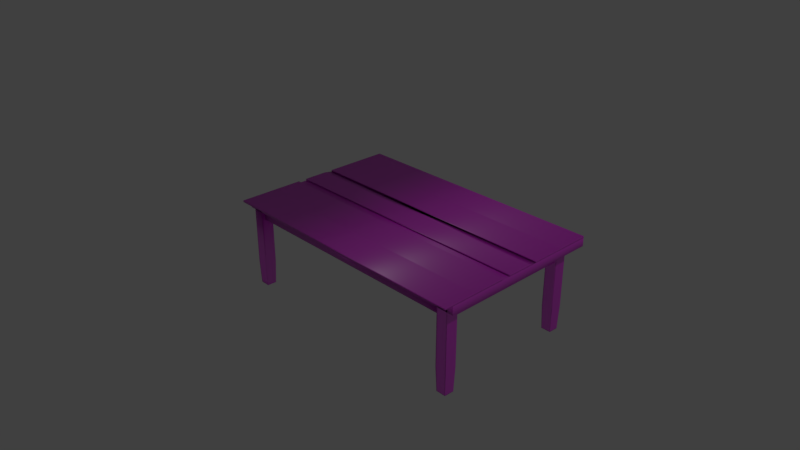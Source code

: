# Source: table_1.blend  (saved by Blender 2.78.0; exported with 4.5.12 LTS)
import bpy
from mathutils import Matrix  # noqa: F401  (used for matrix-valued properties, if any)

bpy.ops.wm.read_factory_settings(use_empty=True)
scene = bpy.context.scene
scene.name = 'Scene'

# ---- collections
col_collection_1 = bpy.data.collections.new('Collection 1'); scene.collection.children.link(col_collection_1)

# ---- images (referenced by path relative to the original .blend; pixels are not part of the script)
import os
ASSET_DIR = os.environ.get("B2B_ASSET_DIR", "")  # directory of the original .blend (textures are referenced by path, not embedded)
HERE = os.path.dirname(os.path.abspath(__file__))  # packed textures are extracted next to this script under _unpacked/

def load_image(name, relpath, width, height, colorspace="sRGB"):
    """Load a texture the original file referenced (path relative to the .blend, or extracted next to this script)."""
    p = next((c for c in (os.path.join(HERE, relpath), os.path.join(ASSET_DIR, relpath)) if relpath and os.path.exists(c)), "")
    if p:
        img = bpy.data.images.load(p, check_existing=True)
        img.name = name
    else:  # same state as the original file: an image datablock whose file is absent (Cycles renders it pink)
        img = bpy.data.images.new(name, width, height)
        img.source = "FILE"
        img.filepath = "//" + (relpath or name)
    img.colorspace_settings.name = colorspace
    return img
img_woodtexture2_jpg = load_image('woodtexture2.jpg', 'woodtexture2.jpg', 1024, 1024, 'sRGB')

# ---- materials (node trees are filled in below, after node groups)
mat_table_1 = bpy.data.materials.new('table_1')
mat_table_1.alpha_threshold = 0.0
mat_table_1.roughness = 0.5

# ---- material node trees
mat_table_1.use_nodes = True; mat_table_1.node_tree.nodes.clear()
_N = mat_table_1.node_tree.nodes; _L = mat_table_1.node_tree.links
n0 = _N.new('ShaderNodeOutputMaterial'); n0.name = 'Material Output'; n0.location = (300, 300)
n1 = _N.new('ShaderNodeBsdfDiffuse'); n1.name = 'Diffuse BSDF'; n1.location = (-160, 300)
n2 = _N.new('ShaderNodeMixShader'); n2.name = 'Mix Shader'; n2.location = (80, 340)
n2.inputs[0].default_value = 0.2273
n3 = _N.new('ShaderNodeBsdfAnisotropic'); n3.name = 'Glossy BSDF'; n3.location = (-160, 140)
n3.distribution = 'GGX'
n3.inputs[1].default_value = 0.4472
n4 = _N.new('ShaderNodeTexImage'); n4.name = 'Image Texture'; n4.location = (-440, 360)
n4.width = 140
n4.image = img_woodtexture2_jpg
_L.new(n1.outputs[0], n2.inputs[1])
_L.new(n2.outputs[0], n0.inputs[0])
_L.new(n3.outputs[0], n2.inputs[2])
_L.new(n4.outputs[0], n1.inputs[0])
n0.is_active_output = True

# ---- world
world_world = bpy.data.worlds.new('World'); scene.world = world_world
world_world.color = (0.05088, 0.05088, 0.05088)
world_world.use_sun_shadow = False
world_world.sun_shadow_jitter_overblur = 0.0
world_world.cycles.sampling_method = 'MANUAL'

# ---- cameras
cam_camera = bpy.data.cameras.new('Camera')
cam_camera.clip_end = 100.0
cam_camera.lens = 35.0
cam_camera.sensor_width = 32.0
cam_camera.sensor_height = 18.0
cam_camera.ortho_scale = 7.314
cam_camera.dof.focus_distance = 0.0

# ---- lights
light_lamp = bpy.data.lights.new('Lamp', 'POINT')
light_lamp.transmission_factor = 0.0
light_lamp.cutoff_distance = 30.0
light_lamp.energy = 100.0
light_lamp.shadow_buffer_clip_start = 1.001
light_lamp.shadow_soft_size = 0.1
light_lamp.shadow_maximum_resolution = 0.006
light_lamp.use_absolute_resolution = True

# ---- meshes
me_table_1 = bpy.data.meshes.new('table_1')
me_table_1.from_pydata([(-104.7, -0.2523, 2.692), (-104.7, -0.2523, 3.023), (-104.7, 0.2523, 2.692), (-104.7, 0.1168, 3.023), (4.707, -0.2523, 2.692), (4.707, -0.2523, 3.023), (4.707, 0.2523, 2.692), (4.707, 0.1168, 3.023), (-104.7, -0.8925, 2.692), (-104.7, -0.8925, 3.023), (-104.7, -0.3879, 2.692), (-104.7, -0.3879, 3.023), (4.707, -0.8925, 2.692), (4.707, -0.8925, 3.023), (4.707, -0.3879, 2.692), (4.707, -0.3879, 3.023), (-104.7, 0.2523, 2.692), (-104.7, 0.2523, 3.023), (-104.7, 0.7569, 2.692), (-104.7, 0.7569, 3.023), (4.707, 0.2523, 2.692), (4.707, 0.2523, 3.023), (4.707, 0.7569, 2.692), (4.707, 0.7569, 3.023), (-104.7, -1.397, 2.692), (-104.7, -1.397, 3.023), (-104.7, -0.8925, 2.692), (-104.7, -0.8925, 3.023), (4.707, -1.397, 2.692), (4.707, -1.397, 3.023), (4.707, -0.8925, 2.692), (4.707, -0.8925, 3.023), (-104.7, 0.7569, 2.692), (-104.7, 0.7569, 3.023), (-104.7, 1.262, 2.692), (-104.7, 1.262, 3.023), (4.707, 0.7569, 2.692), (4.707, 0.7569, 3.023), (4.707, 1.262, 2.692), (4.707, 1.262, 3.023), (-104.7, -1.262, 0.9901), (-104.7, -1.262, 2.655), (-104.7, 1.262, 0.9901), (-104.7, 1.262, 2.655), (4.707, -1.262, 0.9901), (4.707, -1.262, 2.655), (4.707, 1.262, 0.9901), (4.707, 1.262, 2.655), (-101.0, -1.136, -1.0), (-101.0, -1.136, 1.0), (-101.0, 0.8645, -1.0), (-101.0, 0.8645, 1.0), (-99.02, -1.136, -1.0), (-99.02, -1.136, 1.0), (-99.02, 0.8645, -1.0), (-99.02, 0.8645, 1.0), (-1.0, -1.136, -1.0), (-1.0, -1.136, 1.0), (-1.0, 0.8645, -1.0), (-1.0, 0.8645, 1.0), (1.0, -1.136, -1.0), (1.0, -1.136, 1.0), (1.0, 0.8645, -1.0), (1.0, 0.8645, 1.0), (-97.64, -1.213, -0.723), (-97.64, -1.213, 1.277), (-97.64, -1.138, -0.723), (-97.64, -1.138, 1.277), (-2.359, -1.213, -0.723), (-2.359, -1.213, 1.277), (-2.359, -1.138, -0.723), (-2.359, -1.138, 1.277), (-97.64, 0.8663, -0.723), (-97.64, 0.8663, 1.277), (-97.64, 0.9405, -0.723), (-97.64, 0.9405, 1.277), (-2.359, 0.8663, -0.723), (-2.359, 0.8663, 1.277), (-2.359, 0.9405, -0.723), (-2.359, 0.9405, 1.277), (2.127, -1.105, -15.48), (2.0, -1.249, -15.48), (-2.0, -1.249, -15.48), (-2.0, -1.1, -15.48), (2.347, -1.087, 1.41), (2.347, -1.262, 1.41), (-2.347, -1.262, 1.41), (-2.347, -1.087, 1.41), (2.347, -1.087, -10.54), (2.347, -1.262, -10.54), (-2.347, -1.262, -10.54), (-2.347, -1.087, -10.54), (2.347, -1.087, 0.8127), (2.347, -1.262, 0.8127), (-2.347, -1.262, 0.8127), (-2.347, -1.087, 0.8127), (2.138, -1.104, -15.24), (2.017, -1.249, -15.24), (-2.017, -1.249, -15.24), (-2.017, -1.1, -15.24), (2.025, -1.22, -15.48), (-2.0, -1.219, -15.48), (2.347, -1.227, 1.41), (-2.347, -1.227, 1.41), (-2.347, -1.227, -10.54), (2.347, -1.227, -10.54), (-2.347, -1.227, 0.8127), (2.347, -1.227, 0.8127), (2.042, -1.22, -15.24), (-2.017, -1.219, -15.24), (-2.0, -1.124, -15.48), (-2.347, -1.115, 1.41), (-2.347, -1.115, -10.54), (-2.347, -1.115, 0.8127), (-2.017, -1.124, -15.24), (2.107, -1.128, -15.48), (2.347, -1.115, 1.41), (2.347, -1.115, -10.54), (2.347, -1.115, 0.8127), (2.119, -1.127, -15.24), (-1.381, -1.101, -15.48), (-1.4, -1.249, -15.48), (-1.643, -1.087, 1.41), (-1.643, -1.262, 1.41), (-1.643, -1.087, -10.54), (-1.643, -1.262, -10.54), (-1.643, -1.087, 0.8127), (-1.643, -1.262, 0.8127), (-1.412, -1.249, -15.24), (-1.394, -1.1, -15.24), (-1.643, -1.227, 1.41), (-1.396, -1.219, -15.48), (-1.384, -1.125, -15.48), (-1.643, -1.115, 1.41), (1.549, -1.227, 1.41), (1.549, -1.115, 1.41), (1.426, -1.104, -15.48), (1.32, -1.249, -15.48), (1.549, -1.087, 1.41), (1.549, -1.262, 1.41), (1.549, -1.087, -10.54), (1.549, -1.262, -10.54), (1.549, -1.087, 0.8127), (1.549, -1.262, 0.8127), (1.331, -1.249, -15.24), (1.432, -1.103, -15.24), (1.341, -1.22, -15.48), (1.409, -1.127, -15.48), (2.127, 0.9729, -15.48), (2.0, 0.8292, -15.48), (-2.0, 0.8292, -15.48), (-2.0, 0.9776, -15.48), (2.347, 0.9905, 1.41), (2.347, 0.8163, 1.41), (-2.347, 0.8163, 1.41), (-2.347, 0.9905, 1.41), (2.347, 0.9905, -10.54), (2.347, 0.8163, -10.54), (-2.347, 0.8163, -10.54), (-2.347, 0.9905, -10.54), (2.347, 0.9905, 0.8127), (2.347, 0.8163, 0.8127), (-2.347, 0.8163, 0.8127), (-2.347, 0.9905, 0.8127), (2.138, 0.9737, -15.24), (2.017, 0.8285, -15.24), (-2.017, 0.8285, -15.24), (-2.017, 0.9782, -15.24), (1.096, 0.974, -15.48), (1.0, 0.8292, -15.48), (1.173, 0.9905, 1.41), (1.173, 0.8163, 1.41), (1.173, 0.9905, -10.54), (1.173, 0.8163, -10.54), (1.173, 0.9905, 0.8127), (1.173, 0.8163, 0.8127), (1.009, 0.8285, -15.24), (1.099, 0.9749, -15.24), (-1.536, 0.9771, -15.48), (-1.55, 0.8292, -15.48), (-1.819, 0.9905, 1.41), (-1.819, 0.8163, 1.41), (-1.819, 0.9905, -10.54), (-1.819, 0.8163, -10.54), (-1.819, 0.9905, 0.8127), (-1.819, 0.8163, 0.8127), (-1.563, 0.8285, -15.24), (-1.55, 0.9777, -15.24), (1.611, 0.9734, -15.48), (1.5, 0.8292, -15.48), (1.76, 0.9905, 1.41), (1.76, 0.8163, 1.41), (1.76, 0.9905, -10.54), (1.76, 0.8163, -10.54), (1.76, 0.9905, 0.8127), (1.76, 0.8163, 0.8127), (1.513, 0.8285, -15.24), (1.619, 0.9743, -15.24), (2.115, 0.9585, -15.48), (-2.0, 0.9627, -15.48), (2.347, 0.973, 1.41), (-2.347, 0.973, 1.41), (-2.347, 0.973, -10.54), (2.347, 0.973, -10.54), (-2.347, 0.973, 0.8127), (2.347, 0.973, 0.8127), (2.126, 0.9592, -15.24), (-2.017, 0.9633, -15.24), (1.173, 0.973, 1.41), (1.086, 0.9596, -15.48), (-1.819, 0.973, 1.41), (-1.537, 0.9623, -15.48), (1.6, 0.959, -15.48), (1.76, 0.973, 1.41), (2.023, 0.855, -15.48), (2.347, 0.8476, 1.41), (2.347, 0.8476, -10.54), (2.347, 0.8476, 0.8127), (2.039, 0.8547, -15.24), (1.173, 0.8476, 1.41), (-1.819, 0.8476, 1.41), (1.76, 0.8476, 1.41), (-2.0, 0.8559, -15.48), (-2.347, 0.8476, 1.41), (-2.347, 0.8476, -10.54), (-2.347, 0.8476, 0.8127), (-2.017, 0.8555, -15.24), (1.017, 0.8552, -15.48), (-1.547, 0.8558, -15.48), (1.52, 0.8551, -15.48), (-97.87, 0.9729, -15.48), (-98.0, 0.8292, -15.48), (-102.0, 0.8292, -15.48), (-102.0, 0.9776, -15.48), (-97.65, 0.9905, 1.41), (-97.65, 0.8163, 1.41), (-102.3, 0.8163, 1.41), (-102.3, 0.9905, 1.41), (-97.65, 0.9905, -10.54), (-97.65, 0.8163, -10.54), (-102.3, 0.8163, -10.54), (-102.3, 0.9905, -10.54), (-97.65, 0.9905, 0.8127), (-97.65, 0.8163, 0.8127), (-102.3, 0.8163, 0.8127), (-102.3, 0.9905, 0.8127), (-97.89, 0.9585, -15.48), (-102.0, 0.9627, -15.48), (-97.65, 0.973, 1.41), (-102.3, 0.973, 1.41), (-102.3, 0.973, -10.54), (-97.65, 0.973, -10.54), (-102.3, 0.973, 0.8127), (-97.65, 0.973, 0.8127), (-97.99, 0.8421, -15.48), (-97.65, 0.832, 1.41), (-97.65, 0.832, -10.54), (-97.65, 0.832, 0.8127), (-102.0, 0.8425, -15.48), (-102.3, 0.832, 1.41), (-102.3, 0.832, -10.54), (-102.3, 0.832, 0.8127), (-97.85, 0.9746, -14.99), (-97.97, 0.8279, -14.99), (-102.0, 0.8279, -14.99), (-102.0, 0.9789, -14.99), (-97.86, 0.9599, -14.99), (-102.0, 0.9638, -14.99), (-102.0, 0.8415, -14.99), (-97.95, 0.8411, -14.99), (-101.6, 0.9771, -15.48), (-101.6, 0.8292, -15.48), (-101.9, 0.9905, 1.41), (-101.9, 0.8163, 1.41), (-101.9, 0.9905, -10.54), (-101.9, 0.8163, -10.54), (-101.9, 0.9905, 0.8127), (-101.9, 0.8163, 0.8127), (-101.9, 0.973, 1.41), (-101.6, 0.9623, -15.48), (-101.9, 0.832, 1.41), (-101.6, 0.8425, -15.48), (-101.6, 0.8279, -14.99), (-101.6, 0.9784, -14.99), (-98.29, 0.973, 1.41), (-98.29, 0.832, 1.41), (-98.43, 0.9735, -15.48), (-98.54, 0.8292, -15.48), (-98.29, 0.9905, 1.41), (-98.29, 0.8163, 1.41), (-98.29, 0.9905, -10.54), (-98.29, 0.8163, -10.54), (-98.29, 0.9905, 0.8127), (-98.29, 0.8163, 0.8127), (-98.44, 0.9591, -15.48), (-98.53, 0.8422, -15.48), (-98.51, 0.8279, -14.99), (-98.42, 0.9752, -14.99), (-97.87, -1.105, -15.48), (-98.0, -1.249, -15.48), (-102.0, -1.249, -15.48), (-102.0, -1.1, -15.48), (-97.65, -1.087, 1.41), (-97.65, -1.262, 1.41), (-102.3, -1.262, 1.41), (-102.3, -1.087, 1.41), (-97.65, -1.087, -10.54), (-97.65, -1.262, -10.54), (-102.3, -1.262, -10.54), (-102.3, -1.087, -10.54), (-97.84, -1.102, -14.74), (-97.95, -1.251, -14.74), (-102.1, -1.251, -14.74), (-102.1, -1.098, -14.74), (-101.4, -1.101, -15.48), (-101.4, -1.249, -15.48), (-101.6, -1.087, 1.41), (-101.6, -1.262, 1.41), (-101.6, -1.087, -10.54), (-101.6, -1.262, -10.54), (-101.4, -1.251, -14.74), (-101.4, -1.099, -14.74), (-98.22, -1.105, -15.48), (-98.34, -1.249, -15.48), (-98.05, -1.087, 1.41), (-98.05, -1.262, 1.41), (-98.05, -1.087, -10.54), (-98.05, -1.262, -10.54), (-98.3, -1.251, -14.74), (-98.2, -1.102, -14.74), (-97.65, -1.087, 0.8127), (-97.65, -1.262, 0.8127), (-102.3, -1.262, 0.8127), (-102.3, -1.087, 0.8127), (-101.6, -1.087, 0.8127), (-101.6, -1.262, 0.8127), (-98.05, -1.262, 0.8127), (-98.05, -1.087, 0.8127), (-101.6, -1.262, 0.8127), (-98.05, -1.262, 0.8127), (-97.65, -1.087, 0.8127), (-97.65, -1.262, 0.8127), (-102.3, -1.262, 0.8127), (-102.3, -1.087, 0.8127), (-101.6, -1.087, 0.8127), (-98.05, -1.087, 0.8127), (-97.99, -1.234, -15.48), (-102.0, -1.234, -15.48), (-97.65, -1.244, 1.41), (-102.3, -1.244, 1.41), (-102.3, -1.244, -10.54), (-97.65, -1.244, -10.54), (-97.94, -1.236, -14.74), (-102.1, -1.235, -14.74), (-101.6, -1.244, 1.41), (-101.4, -1.234, -15.48), (-98.33, -1.234, -15.48), (-98.05, -1.244, 1.41), (-102.3, -1.244, 0.8127), (-97.65, -1.244, 0.8127), (-97.65, -1.244, 0.8127), (-102.3, -1.244, 0.8127), (-102.0, -1.114, -15.48), (-102.3, -1.103, 1.41), (-102.3, -1.103, -10.54), (-102.1, -1.112, -14.74), (-101.4, -1.114, -15.48), (-98.23, -1.118, -15.48), (-102.3, -1.103, 0.8127), (-102.3, -1.103, 0.8127), (-97.88, -1.118, -15.48), (-97.65, -1.103, 1.41), (-97.65, -1.103, -10.54), (-97.85, -1.116, -14.74), (-101.6, -1.103, 1.41), (-98.05, -1.103, 1.41), (-97.65, -1.103, 0.8127), (-97.65, -1.103, 0.8127)], [], [(0, 1, 3, 2), (2, 3, 7, 6), (6, 7, 5, 4), (4, 5, 1, 0), (2, 6, 4, 0), (7, 3, 1, 5), (8, 9, 11, 10), (10, 11, 15, 14), (14, 15, 13, 12), (12, 13, 9, 8), (10, 14, 12, 8), (15, 11, 9, 13), (16, 17, 19, 18), (18, 19, 23, 22), (22, 23, 21, 20), (20, 21, 17, 16), (18, 22, 20, 16), (23, 19, 17, 21), (24, 25, 27, 26), (26, 27, 31, 30), (30, 31, 29, 28), (28, 29, 25, 24), (26, 30, 28, 24), (31, 27, 25, 29), (32, 33, 35, 34), (34, 35, 39, 38), (38, 39, 37, 36), (36, 37, 33, 32), (34, 38, 36, 32), (39, 35, 33, 37), (40, 41, 43, 42), (42, 43, 47, 46), (46, 47, 45, 44), (44, 45, 41, 40), (42, 46, 44, 40), (47, 43, 41, 45), (48, 49, 51, 50), (50, 51, 55, 54), (54, 55, 53, 52), (52, 53, 49, 48), (50, 54, 52, 48), (55, 51, 49, 53), (56, 57, 59, 58), (58, 59, 63, 62), (62, 63, 61, 60), (60, 61, 57, 56), (58, 62, 60, 56), (63, 59, 57, 61), (64, 65, 67, 66), (66, 67, 71, 70), (70, 71, 69, 68), (68, 69, 65, 64), (66, 70, 68, 64), (71, 67, 65, 69), (72, 73, 75, 74), (74, 75, 79, 78), (78, 79, 77, 76), (76, 77, 73, 72), (74, 78, 76, 72), (79, 75, 73, 77), (131, 121, 82, 101), (130, 103, 86, 123), (107, 102, 85, 93), (127, 123, 86, 94), (113, 111, 87, 95), (129, 120, 83, 99), (126, 124, 91, 95), (114, 112, 91, 99), (128, 125, 90, 98), (108, 105, 89, 97), (122, 126, 95, 87), (112, 113, 95, 91), (125, 127, 94, 90), (105, 107, 93, 89), (100, 108, 97, 81), (121, 128, 98, 82), (110, 114, 99, 83), (124, 129, 99, 91), (82, 98, 109, 101), (115, 119, 108, 100), (117, 118, 107, 105), (90, 94, 106, 104), (119, 117, 105, 108), (98, 90, 104, 109), (94, 86, 103, 106), (118, 116, 102, 107), (133, 111, 103, 130), (132, 131, 101, 110), (120, 132, 110, 83), (122, 87, 111, 133), (92, 84, 116, 118), (96, 88, 117, 119), (88, 92, 118, 117), (80, 96, 119, 115), (101, 109, 114, 110), (104, 106, 113, 112), (109, 104, 112, 114), (106, 103, 111, 113), (138, 122, 133, 135), (136, 147, 132, 120), (147, 146, 131, 132), (135, 133, 130, 134), (140, 145, 129, 124), (137, 144, 128, 121), (141, 143, 127, 125), (138, 142, 126, 122), (144, 141, 125, 128), (142, 140, 124, 126), (145, 136, 120, 129), (143, 139, 123, 127), (134, 130, 123, 139), (146, 137, 121, 131), (100, 81, 137, 146), (102, 134, 139, 85), (93, 85, 139, 143), (96, 80, 136, 145), (92, 88, 140, 142), (97, 89, 141, 144), (84, 92, 142, 138), (89, 93, 143, 141), (81, 97, 144, 137), (88, 96, 145, 140), (116, 135, 134, 102), (115, 100, 146, 147), (80, 115, 147, 136), (84, 138, 135, 116), (228, 179, 150, 222), (220, 223, 154, 181), (217, 215, 153, 161), (185, 181, 154, 162), (204, 201, 155, 163), (187, 178, 151, 167), (184, 182, 159, 163), (207, 202, 159, 167), (186, 183, 158, 166), (218, 216, 157, 165), (180, 184, 163, 155), (202, 204, 163, 159), (183, 185, 162, 158), (216, 217, 161, 157), (214, 218, 165, 149), (179, 186, 166, 150), (199, 207, 167, 151), (182, 187, 167, 159), (192, 197, 177, 172), (189, 196, 176, 169), (193, 195, 175, 173), (190, 194, 174, 170), (196, 193, 173, 176), (194, 192, 172, 174), (197, 188, 168, 177), (195, 191, 171, 175), (221, 219, 171, 191), (229, 189, 169, 227), (172, 177, 187, 182), (169, 176, 186, 179), (173, 175, 185, 183), (170, 174, 184, 180), (176, 173, 183, 186), (174, 172, 182, 184), (177, 168, 178, 187), (175, 171, 181, 185), (219, 220, 181, 171), (227, 169, 179, 228), (214, 149, 189, 229), (215, 221, 191, 153), (161, 153, 191, 195), (164, 148, 188, 197), (160, 156, 192, 194), (165, 157, 193, 196), (152, 160, 194, 190), (157, 161, 195, 193), (149, 165, 196, 189), (156, 164, 197, 192), (152, 190, 213, 200), (148, 198, 212, 188), (168, 209, 211, 178), (170, 180, 210, 208), (188, 212, 209, 168), (190, 170, 208, 213), (222, 226, 207, 199), (148, 164, 206, 198), (156, 160, 205, 203), (224, 225, 204, 202), (164, 156, 203, 206), (226, 224, 202, 207), (225, 223, 201, 204), (160, 152, 200, 205), (180, 155, 201, 210), (178, 211, 199, 151), (162, 154, 223, 225), (166, 158, 224, 226), (158, 162, 225, 224), (150, 166, 226, 222), (200, 213, 221, 215), (198, 214, 229, 212), (209, 227, 228, 211), (208, 210, 220, 219), (212, 229, 227, 209), (213, 208, 219, 221), (198, 206, 218, 214), (203, 205, 217, 216), (206, 203, 216, 218), (205, 200, 215, 217), (210, 201, 223, 220), (211, 228, 222, 199), (281, 271, 232, 258), (280, 259, 236, 273), (257, 255, 235, 243), (277, 273, 236, 244), (252, 249, 237, 245), (283, 270, 233, 265), (276, 274, 241, 245), (267, 250, 241, 265), (282, 275, 240, 264), (269, 256, 239, 263), (272, 276, 245, 237), (250, 252, 245, 241), (275, 277, 244, 240), (256, 257, 243, 239), (238, 242, 253, 251), (260, 261, 252, 250), (262, 238, 251, 266), (268, 260, 250, 267), (261, 259, 249, 252), (242, 234, 248, 253), (272, 237, 249, 278), (270, 279, 247, 233), (244, 236, 259, 261), (264, 240, 260, 268), (240, 244, 261, 260), (251, 253, 257, 256), (266, 251, 256, 269), (253, 248, 255, 257), (278, 249, 259, 280), (279, 281, 258, 247), (246, 266, 269, 254), (232, 264, 268, 258), (258, 268, 267, 247), (230, 262, 266, 246), (254, 269, 263, 231), (271, 282, 264, 232), (247, 267, 265, 233), (274, 283, 265, 241), (290, 297, 283, 274), (287, 296, 282, 271), (294, 295, 281, 279), (284, 278, 280, 285), (286, 294, 279, 270), (288, 272, 278, 284), (291, 293, 277, 275), (288, 292, 276, 272), (296, 291, 275, 282), (292, 290, 274, 276), (297, 286, 270, 283), (293, 289, 273, 277), (285, 280, 273, 289), (295, 287, 271, 281), (254, 231, 287, 295), (255, 285, 289, 235), (243, 235, 289, 293), (262, 230, 286, 297), (242, 238, 290, 292), (263, 239, 291, 296), (234, 242, 292, 288), (239, 243, 293, 291), (234, 288, 284, 248), (230, 246, 294, 286), (248, 284, 285, 255), (246, 254, 295, 294), (231, 263, 296, 287), (238, 262, 297, 290), (355, 315, 300, 347), (354, 349, 304, 317), (359, 348, 303, 331), (335, 317, 304, 332), (368, 363, 305, 333), (321, 314, 301, 313), (344, 318, 309, 343), (365, 364, 309, 313), (320, 319, 308, 312), (352, 351, 307, 311), (346, 352, 311, 299), (315, 320, 312, 300), (362, 365, 313, 301), (318, 321, 313, 309), (326, 329, 321, 318), (323, 328, 320, 315), (328, 327, 319, 320), (345, 326, 318, 344), (329, 322, 314, 321), (336, 325, 317, 335), (357, 354, 317, 325), (356, 323, 315, 355), (346, 299, 323, 356), (348, 357, 325, 303), (331, 303, 325, 336), (310, 298, 322, 329), (340, 306, 326, 345), (311, 307, 327, 328), (299, 311, 328, 323), (306, 310, 329, 326), (302, 330, 337, 324), (341, 331, 336, 339), (339, 336, 335, 338), (324, 337, 334, 316), (316, 334, 333, 305), (369, 368, 333, 343), (338, 335, 332, 342), (360, 359, 331, 341), (351, 360, 341, 307), (319, 338, 342, 308), (364, 369, 343, 309), (327, 339, 338, 319), (307, 341, 339, 327), (330, 340, 345, 337), (337, 345, 344, 334), (334, 344, 343, 333), (308, 342, 361, 350), (372, 377, 360, 351), (377, 376, 359, 360), (342, 332, 358, 361), (371, 375, 357, 348), (370, 346, 356, 367), (367, 356, 355, 366), (375, 374, 354, 357), (300, 312, 353, 347), (370, 373, 352, 346), (373, 372, 351, 352), (312, 308, 350, 353), (332, 304, 349, 358), (376, 371, 348, 359), (374, 363, 349, 354), (366, 355, 347, 362), (314, 366, 362, 301), (316, 305, 363, 374), (330, 302, 371, 376), (310, 306, 372, 373), (298, 310, 373, 370), (324, 316, 374, 375), (322, 367, 366, 314), (298, 370, 367, 322), (302, 324, 375, 371), (340, 330, 376, 377), (306, 340, 377, 372), (350, 361, 369, 364), (361, 358, 368, 369), (347, 353, 365, 362), (353, 350, 364, 365), (358, 349, 363, 368)])
me_table_1.polygons.foreach_set('use_smooth', [True] * 350)
_uv = me_table_1.uv_layers.new(name='UVMap')
_uv.uv.foreach_set('vector', [0.0, 0.0, 1.0, 0.0, 1.0, 1.0, 0.0, 1.0, 0.0, 0.0, 1.0, 0.0, 1.0, 1.0, 0.0, 1.0, 0.0, 0.0, 1.0, 0.0, 1.0, 1.0, 0.0, 1.0, 0.0, 0.0, 1.0, 0.0, 1.0, 1.0, 0.0, 1.0, 0.0, 0.0, 1.0, 0.0, 1.0, 1.0, 0.0, 1.0, 0.0, 0.0, 1.0, 0.0, 1.0, 1.0, 0.0, 1.0, 0.0, 0.0, 1.0, 0.0, 1.0, 1.0, 0.0, 1.0, 0.0, 0.0, 1.0, 0.0, 1.0, 1.0, 0.0, 1.0, 0.0, 0.0, 1.0, 0.0, 1.0, 1.0, 0.0, 1.0, 0.0, 0.0, 1.0, 0.0, 1.0, 1.0, 0.0, 1.0, 0.0, 0.0, 1.0, 0.0, 1.0, 1.0, 0.0, 1.0, 0.0, 0.0, 1.0, 0.0, 1.0, 1.0, 0.0, 1.0, 0.0, 0.0, 1.0, 0.0, 1.0, 1.0, 0.0, 1.0, 0.0, 0.0, 1.0, 0.0, 1.0, 1.0, 0.0, 1.0, 0.0, 0.0, 1.0, 0.0, 1.0, 1.0, 0.0, 1.0, 0.0, 0.0, 1.0, 0.0, 1.0, 1.0, 0.0, 1.0, 0.0, 0.0, 1.0, 0.0, 1.0, 1.0, 0.0, 1.0, 0.0, 0.0, 1.0, 0.0, 1.0, 1.0, 0.0, 1.0, 0.0, 0.0, 1.0, 0.0, 1.0, 1.0, 0.0, 1.0, 0.0, 0.0, 1.0, 0.0, 1.0, 1.0, 0.0, 1.0, 0.0, 0.0, 1.0, 0.0, 1.0, 1.0, 0.0, 1.0, 0.0, 0.0, 1.0, 0.0, 1.0, 1.0, 0.0, 1.0, 0.0, 0.0, 1.0, 0.0, 1.0, 1.0, 0.0, 1.0, 0.0, 0.0, 1.0, 0.0, 1.0, 1.0, 0.0, 1.0, 0.0, 0.0, 1.0, 0.0, 1.0, 1.0, 0.0, 1.0, 0.0, 0.0, 1.0, 0.0, 1.0, 1.0, 0.0, 1.0, 0.0, 0.0, 1.0, 0.0, 1.0, 1.0, 0.0, 1.0, 0.0, 0.0, 1.0, 0.0, 1.0, 1.0, 0.0, 1.0, 0.0, 0.0, 1.0, 0.0, 1.0, 1.0, 0.0, 1.0, 0.0, 0.0, 1.0, 0.0, 1.0, 1.0, 0.0, 1.0, 0.0, 0.0, 1.0, 0.0, 1.0, 1.0, 0.0, 1.0, 0.0, 0.0, 1.0, 0.0, 1.0, 1.0, 0.0, 1.0, 0.0, 0.0, 1.0, 0.0, 1.0, 1.0, 0.0, 1.0, 0.0, 0.0, 1.0, 0.0, 1.0, 1.0, 0.0, 1.0, 0.0, 0.0, 1.0, 0.0, 1.0, 1.0, 0.0, 1.0, 0.0, 0.0, 1.0, 0.0, 1.0, 1.0, 0.0, 1.0, 0.0, 0.0, 1.0, 0.0, 1.0, 1.0, 0.0, 1.0, 0.0, 0.0, 1.0, 0.0, 1.0, 1.0, 0.0, 1.0, 0.0, 0.0, 1.0, 0.0, 1.0, 1.0, 0.0, 1.0, 0.0, 0.0, 1.0, 0.0, 1.0, 1.0, 0.0, 1.0, 0.0, 0.0, 1.0, 0.0, 1.0, 1.0, 0.0, 1.0, 0.0, 0.0, 1.0, 0.0, 1.0, 1.0, 0.0, 1.0, 0.0, 0.0, 1.0, 0.0, 1.0, 1.0, 0.0, 1.0, 0.0, 0.0, 1.0, 0.0, 1.0, 1.0, 0.0, 1.0, 0.0, 0.0, 1.0, 0.0, 1.0, 1.0, 0.0, 1.0, 0.0, 0.0, 1.0, 0.0, 1.0, 1.0, 0.0, 1.0, 0.0, 0.0, 1.0, 0.0, 1.0, 1.0, 0.0, 1.0, 0.0, 0.0, 1.0, 0.0, 1.0, 1.0, 0.0, 1.0, 0.0, 0.0, 1.0, 0.0, 1.0, 1.0, 0.0, 1.0, 0.0, 0.0, 1.0, 0.0, 1.0, 1.0, 0.0, 1.0, 0.0, 0.0, 1.0, 0.0, 1.0, 1.0, 0.0, 1.0, 0.0, 0.0, 1.0, 0.0, 1.0, 1.0, 0.0, 1.0, 0.0, 0.0, 1.0, 0.0, 1.0, 1.0, 0.0, 1.0, 0.0, 0.0, 1.0, 0.0, 1.0, 1.0, 0.0, 1.0, 0.0, 0.0, 1.0, 0.0, 1.0, 1.0, 0.0, 1.0, 0.0, 0.0, 1.0, 0.0, 1.0, 1.0, 0.0, 1.0, 0.0, 0.0, 1.0, 0.0, 1.0, 1.0, 0.0, 1.0, 0.0, 0.0, 1.0, 0.0, 1.0, 1.0, 0.0, 1.0, 0.0, 0.0, 1.0, 0.0, 1.0, 1.0, 0.0, 1.0, 0.0, 0.0, 1.0, 0.0, 1.0, 1.0, 0.0, 1.0, 0.8893, 0.9786, 0.8201, 0.9783, 0.8201, 0.9261, 0.8897, 0.9261, 0.2793, 0.8824, 0.3405, 0.8824, 0.3405, 0.964, 0.2793, 0.964, 0.08222, 0.9391, 0.08222, 0.9521, 0.0006276, 0.9521, 0.0006276, 0.9391, 0.244, 0.9565, 0.244, 0.9694, 0.1828, 0.9694, 0.1828, 0.9565, 0.6829, 0.9642, 0.6829, 0.9512, 0.7482, 0.9512, 0.7482, 0.9642, 0.05483, 0.9744, 0.05601, 0.98, 0.002178, 0.9799, 0.0006276, 0.9744, 0.558, 0.9914, 0.558, 0.7447, 0.6192, 0.7447, 0.6192, 0.9914, 0.0006276, 0.8736, 0.1083, 0.8736, 0.1201, 0.9378, 0.01077, 0.9288, 0.1815, 0.8736, 0.1815, 0.9814, 0.1214, 0.9928, 0.1298, 0.8834, 0.8848, 0.5588, 0.8848, 0.6653, 0.804, 0.6769, 0.8173, 0.5679, 0.5564, 0.9489, 0.5564, 0.9619, 0.4952, 0.9619, 0.4952, 0.9489, 0.9684, 0.0006276, 0.9684, 0.2474, 0.9032, 0.2474, 0.9032, 0.0006276, 0.6816, 0.7447, 0.6816, 0.9914, 0.6204, 0.9914, 0.6204, 0.7447, 0.9019, 0.0006276, 0.9019, 0.2474, 0.8203, 0.2474, 0.8203, 0.0006276, 0.8164, 0.9705, 0.8156, 0.976, 0.7476, 0.976, 0.749, 0.9705, 0.2769, 0.5733, 0.2759, 0.5788, 0.2233, 0.5788, 0.2248, 0.5733, 0.6829, 0.9781, 0.6839, 0.9725, 0.74, 0.9725, 0.7385, 0.9781, 0.82, 0.4985, 0.9283, 0.5054, 0.9137, 0.5576, 0.804, 0.5576, 0.002135, 0.9731, 0.0006276, 0.9676, 0.07076, 0.9676, 0.07167, 0.9731, 0.4956, 0.9939, 0.4971, 0.9994, 0.2793, 0.9994, 0.28, 0.9938, 0.5404, 0.2486, 0.5404, 0.4954, 0.2793, 0.4954, 0.2793, 0.2486, 0.9019, 0.2486, 0.9019, 0.4954, 0.8203, 0.4954, 0.8203, 0.2486, 0.7907, 0.1093, 0.8191, 0.2132, 0.558, 0.2132, 0.5729, 0.1078, 0.7926, 0.8234, 0.6829, 0.8234, 0.7042, 0.7447, 0.8109, 0.7557, 0.3417, 0.9619, 0.3417, 0.9489, 0.4233, 0.9489, 0.4233, 0.9619, 0.8191, 0.2145, 0.8191, 0.2275, 0.558, 0.2275, 0.558, 0.2145, 0.8027, 0.4746, 0.8027, 0.5358, 0.5416, 0.5358, 0.5416, 0.4746, 0.5007, 0.8811, 0.2793, 0.8801, 0.2796, 0.8276, 0.5021, 0.8276, 0.274, 0.8655, 0.2186, 0.8667, 0.2186, 0.8131, 0.2743, 0.8117, 0.4826, 0.8824, 0.5438, 0.8824, 0.5438, 0.9477, 0.4826, 0.9477, 0.8164, 0.9562, 0.8164, 0.9692, 0.7511, 0.9692, 0.7511, 0.9562, 0.8122, 0.8442, 0.8122, 0.955, 0.7511, 0.9319, 0.7613, 0.8247, 0.9684, 0.2486, 0.9684, 0.4954, 0.9032, 0.4954, 0.9032, 0.2486, 0.1112, 0.9744, 0.1132, 0.9798, 0.05879, 0.9798, 0.05727, 0.9744, 0.6838, 0.9914, 0.6829, 0.9858, 0.9073, 0.9858, 0.9063, 0.9914, 0.2793, 0.7434, 0.2793, 0.4966, 0.5404, 0.4966, 0.5404, 0.7434, 0.5752, 0.1066, 0.558, 0.0006276, 0.8191, 0.0006276, 0.7996, 0.1066, 0.558, 0.2417, 0.558, 0.2287, 0.8191, 0.2287, 0.8191, 0.2417, 0.8191, 0.7434, 0.5416, 0.7434, 0.5416, 0.6781, 0.8191, 0.6781, 0.2447, 0.7562, 0.2446, 0.8104, 0.001804, 0.8104, 0.0006276, 0.7551, 0.222, 0.7538, 0.00532, 0.7536, 0.0006276, 0.5157, 0.222, 0.511, 0.278, 0.2617, 0.0006277, 0.2617, 0.0006276, 0.0006277, 0.278, 0.0006276, 0.8191, 0.2486, 0.809, 0.3573, 0.5633, 0.355, 0.5416, 0.2486, 0.7955, 0.9927, 0.7965, 0.9982, 0.558, 0.9982, 0.559, 0.9927, 0.278, 0.263, 0.278, 0.5097, 0.0006276, 0.5097, 0.0006276, 0.263, 0.5567, 0.9796, 0.5567, 0.9926, 0.2793, 0.9926, 0.2793, 0.9796, 0.8002, 0.3585, 0.8191, 0.4645, 0.5416, 0.4645, 0.5617, 0.3585, 0.5567, 0.0006276, 0.5567, 0.2474, 0.2793, 0.2474, 0.2793, 0.0006277, 0.7874, 0.4657, 0.7869, 0.4714, 0.5428, 0.4713, 0.5416, 0.4657, 0.5567, 0.9653, 0.5567, 0.9783, 0.2793, 0.9782, 0.2793, 0.9652, 0.5567, 0.8263, 0.2793, 0.8262, 0.2793, 0.7447, 0.5567, 0.7447, 0.7796, 0.5374, 0.778, 0.6051, 0.5416, 0.6063, 0.5416, 0.5371, 0.4813, 0.9419, 0.414, 0.9415, 0.4124, 0.8824, 0.4801, 0.8824, 0.1828, 0.8736, 0.2521, 0.8736, 0.2521, 0.9552, 0.1828, 0.9552, 0.494, 0.9489, 0.4939, 0.9619, 0.4246, 0.9619, 0.4246, 0.9489, 0.7448, 0.9655, 0.7439, 0.9712, 0.6829, 0.9712, 0.6834, 0.9655, 0.8203, 0.9249, 0.8203, 0.6781, 0.8897, 0.6781, 0.8897, 0.9249, 0.7498, 0.8402, 0.7498, 0.95, 0.6829, 0.9319, 0.6923, 0.8247, 0.06998, 0.9533, 0.06998, 0.9663, 0.0006276, 0.9663, 0.0006276, 0.9533, 0.9603, 0.6781, 0.9603, 0.9249, 0.8909, 0.9249, 0.8909, 0.6781, 0.2419, 0.9707, 0.2434, 0.9763, 0.1838, 0.9763, 0.1828, 0.9707, 0.886, 0.6744, 0.8939, 0.5639, 0.9551, 0.5588, 0.9551, 0.6679, 0.8027, 0.6075, 0.8027, 0.6769, 0.5416, 0.6769, 0.5416, 0.6075, 0.2174, 0.8724, 0.001866, 0.8711, 0.0006276, 0.8117, 0.2173, 0.8117, 0.2774, 0.572, 0.2236, 0.5719, 0.2233, 0.5112, 0.2774, 0.511, 0.4111, 0.9477, 0.3417, 0.9477, 0.3417, 0.8824, 0.4111, 0.8824, 0.794, 0.9504, 0.7312, 0.9501, 0.7312, 0.9108, 0.7942, 0.9108, 0.937, 0.8157, 0.9832, 0.8157, 0.9832, 0.8897, 0.937, 0.8897, 0.8987, 0.2504, 0.8987, 0.2635, 0.8247, 0.2635, 0.8247, 0.2504, 0.9562, 0.8013, 0.9562, 0.8144, 0.91, 0.8144, 0.91, 0.8013, 0.5163, 0.9512, 0.5163, 0.9381, 0.5574, 0.9381, 0.5574, 0.9512, 0.9484, 0.5363, 0.9497, 0.5419, 0.9091, 0.5419, 0.9075, 0.5363, 0.9414, 0.796, 0.9414, 0.5475, 0.9876, 0.5475, 0.9876, 0.796, 0.376, 0.8633, 0.4851, 0.8633, 0.4938, 0.9034, 0.3834, 0.8978, 0.2476, 0.8248, 0.2476, 0.9338, 0.2023, 0.9433, 0.2087, 0.833, 0.07372, 0.8248, 0.07372, 0.9323, 0.0006725, 0.9437, 0.01271, 0.8338, 0.1969, 0.9438, 0.1969, 0.9568, 0.1507, 0.9568, 0.1507, 0.9438, 0.9986, 0.0006725, 0.9986, 0.2491, 0.9575, 0.2491, 0.9575, 0.0006726, 0.9569, 0.2864, 0.9569, 0.5348, 0.9107, 0.5348, 0.9107, 0.2864, 0.8873, 0.5475, 0.8873, 0.796, 0.8134, 0.796, 0.8134, 0.5475, 0.8872, 0.2793, 0.8864, 0.2849, 0.8247, 0.2849, 0.8262, 0.2793, 0.7721, 0.9517, 0.7709, 0.9573, 0.7312, 0.9573, 0.7327, 0.9517, 0.7734, 0.9573, 0.7746, 0.9517, 0.8099, 0.9517, 0.8084, 0.9573, 0.2652, 0.8633, 0.3746, 0.8685, 0.3636, 0.9079, 0.2531, 0.9079, 0.7799, 0.9094, 0.6698, 0.9036, 0.6675, 0.8582, 0.7768, 0.8582, 0.04443, 0.945, 0.04556, 0.9506, 0.001431, 0.9506, 0.0006725, 0.945, 0.94, 0.5475, 0.94, 0.796, 0.8887, 0.796, 0.8887, 0.5475, 0.9288, 0.2649, 0.9288, 0.2779, 0.8774, 0.2779, 0.8774, 0.2649, 0.201, 0.8336, 0.201, 0.9424, 0.1507, 0.9322, 0.1577, 0.8248, 0.858, 0.5348, 0.858, 0.2864, 0.9094, 0.2864, 0.9094, 0.5348, 0.2481, 0.9446, 0.2475, 0.9504, 0.2023, 0.9504, 0.2026, 0.9446, 0.8761, 0.2649, 0.8761, 0.2779, 0.8247, 0.2779, 0.8247, 0.2649, 0.6149, 0.9105, 0.6662, 0.9105, 0.6662, 0.9845, 0.6149, 0.9845, 0.8234, 0.2944, 0.7621, 0.2942, 0.7611, 0.2504, 0.8226, 0.2504, 0.8228, 0.2977, 0.8164, 0.4068, 0.5845, 0.4047, 0.5609, 0.2977, 0.4774, 0.967, 0.4782, 0.9726, 0.2531, 0.9725, 0.2543, 0.9669, 0.7755, 0.0006725, 0.7755, 0.2491, 0.5136, 0.2491, 0.5136, 0.0006726, 0.515, 0.9525, 0.515, 0.9656, 0.2531, 0.9656, 0.2531, 0.9525, 0.7976, 0.5475, 0.8121, 0.6542, 0.5502, 0.6542, 0.5726, 0.5475, 0.5596, 0.2977, 0.5596, 0.5462, 0.2977, 0.5462, 0.2977, 0.2977, 0.7929, 0.5361, 0.7926, 0.5419, 0.5622, 0.5418, 0.5609, 0.5361, 0.515, 0.9381, 0.515, 0.9512, 0.2531, 0.9512, 0.2531, 0.9381, 0.8228, 0.4821, 0.5609, 0.4821, 0.5609, 0.4082, 0.8228, 0.4082, 0.7746, 0.6989, 0.7735, 0.7604, 0.5503, 0.7617, 0.5502, 0.6989, 0.7298, 0.9548, 0.6688, 0.9545, 0.6675, 0.9108, 0.7288, 0.9108, 0.5622, 0.9105, 0.6135, 0.9105, 0.6135, 0.9845, 0.5622, 0.9845, 0.9086, 0.8013, 0.9086, 0.8144, 0.8573, 0.8144, 0.8573, 0.8013, 0.9062, 0.5361, 0.9053, 0.5419, 0.8601, 0.5419, 0.8607, 0.5361, 0.8521, 0.2491, 0.8521, 0.0006726, 0.9034, 0.0006725, 0.9034, 0.2491, 0.9357, 0.8273, 0.9357, 0.9378, 0.8861, 0.9244, 0.8931, 0.8157, 0.9514, 0.2504, 0.9514, 0.2635, 0.9, 0.2635, 0.9, 0.2504, 0.9561, 0.0006725, 0.9561, 0.2491, 0.9048, 0.2491, 0.9048, 0.0006726, 0.9323, 0.2793, 0.9339, 0.2849, 0.8897, 0.2849, 0.8886, 0.2793, 0.6662, 0.9092, 0.5548, 0.9034, 0.5502, 0.8582, 0.6604, 0.8582, 0.5465, 0.9044, 0.4951, 0.9044, 0.4951, 0.8633, 0.5465, 0.8633, 0.9711, 0.9362, 0.9372, 0.9361, 0.937, 0.8911, 0.9711, 0.891, 0.7806, 0.7802, 0.7807, 0.8144, 0.5511, 0.8144, 0.5502, 0.7795, 0.8121, 0.8568, 0.5502, 0.8568, 0.5502, 0.8157, 0.8121, 0.8157, 0.81, 0.7441, 0.776, 0.7441, 0.776, 0.6991, 0.8101, 0.6989, 0.1264, 0.9715, 0.07506, 0.9715, 0.07506, 0.9305, 0.1264, 0.9305, 0.5512, 0.7782, 0.5502, 0.7726, 0.8044, 0.7726, 0.8032, 0.7782, 0.8099, 0.7455, 0.812, 0.7509, 0.7777, 0.7509, 0.776, 0.7454, 0.9993, 0.2864, 0.9993, 0.5348, 0.9583, 0.5348, 0.9583, 0.2864, 0.5123, 0.2964, 0.2639, 0.2964, 0.2639, 0.0006725, 0.5123, 0.0006725, 0.1093, 0.8248, 0.1493, 0.9289, 0.1083, 0.9291, 0.07506, 0.8248, 0.2716, 0.6542, 0.2531, 0.5475, 0.5489, 0.5475, 0.5258, 0.6542, 0.2531, 0.9367, 0.2531, 0.9237, 0.5489, 0.9237, 0.5489, 0.9367, 0.8545, 0.9442, 0.8545, 0.9572, 0.8134, 0.9572, 0.8134, 0.9442, 0.9323, 0.9802, 0.8861, 0.9802, 0.8861, 0.9391, 0.9323, 0.9391, 0.9719, 0.9782, 0.937, 0.979, 0.937, 0.9385, 0.972, 0.9375, 0.782, 0.8144, 0.782, 0.8013, 0.856, 0.8013, 0.856, 0.8144, 0.8848, 0.8323, 0.8848, 0.9428, 0.8134, 0.9235, 0.8234, 0.8157, 0.8508, 0.0006725, 0.8508, 0.2491, 0.7768, 0.2491, 0.7768, 0.0006726, 0.7957, 0.5418, 0.7942, 0.5361, 0.8578, 0.5361, 0.8587, 0.5418, 0.8567, 0.4835, 0.8567, 0.5348, 0.5609, 0.5348, 0.5609, 0.4835, 0.2458, 0.8235, 0.001683, 0.8224, 0.0006725, 0.7784, 0.2458, 0.7784, 0.2467, 0.7771, 0.0006725, 0.7725, 0.0006725, 0.5481, 0.2518, 0.5475, 0.0006725, 0.0006726, 0.2625, 0.0006725, 0.2625, 0.2964, 0.0006728, 0.2964, 0.7597, 0.2955, 0.5146, 0.2953, 0.5136, 0.2513, 0.7597, 0.2504, 0.5489, 0.7631, 0.5489, 0.8144, 0.2531, 0.8144, 0.2531, 0.7631, 0.7952, 0.7657, 0.7969, 0.7712, 0.5502, 0.7712, 0.551, 0.7656, 0.2964, 0.2977, 0.2964, 0.5462, 0.0006725, 0.5462, 0.0006727, 0.2977, 0.5163, 0.6572, 0.5489, 0.7617, 0.2531, 0.7617, 0.2696, 0.6555, 0.5489, 0.9092, 0.5489, 0.9223, 0.2531, 0.9223, 0.2531, 0.9092, 0.5489, 0.8157, 0.5489, 0.862, 0.2531, 0.862, 0.2531, 0.8157, 0.8013, 0.6976, 0.5502, 0.6967, 0.5504, 0.6571, 0.8024, 0.6571, 0.9163, 0.2492, 0.8849, 0.2492, 0.8848, 0.2142, 0.9163, 0.2141, 0.9649, 0.3714, 0.9237, 0.3714, 0.9237, 0.3344, 0.9649, 0.3344, 0.9631, 0.1389, 0.9631, 0.152, 0.9261, 0.152, 0.9261, 0.1389, 0.9449, 0.08109, 0.9449, 0.09418, 0.9037, 0.09417, 0.9038, 0.08108, 0.9175, 0.2272, 0.9175, 0.2141, 0.9586, 0.2141, 0.9586, 0.2272, 0.6429, 0.3214, 0.6455, 0.3327, 0.6093, 0.3326, 0.6062, 0.3214, 0.7072, 0.2493, 0.7072, 0.0005917, 0.7483, 0.0005917, 0.7483, 0.2493, 0.83, 0.4873, 0.9335, 0.4873, 0.9422, 0.5275, 0.8375, 0.5222, 0.925, 0.1007, 0.925, 0.2042, 0.8848, 0.2129, 0.8901, 0.1082, 0.9226, 0.3344, 0.9226, 0.4375, 0.8864, 0.4453, 0.892, 0.3406, 0.9264, 0.9366, 0.9264, 0.9497, 0.8853, 0.9497, 0.8853, 0.9366, 0.7483, 0.3348, 0.7483, 0.5835, 0.7072, 0.5835, 0.7072, 0.3348, 0.7906, 0.0005917, 0.7906, 0.2493, 0.7495, 0.2493, 0.7495, 0.0005917, 0.8288, 0.0005917, 0.8288, 0.2493, 0.7918, 0.2493, 0.7918, 0.0005917, 0.7906, 0.3348, 0.7906, 0.5835, 0.7495, 0.5835, 0.7495, 0.3348, 0.3163, 0.2493, 0.3163, 0.0005917, 0.6493, 0.0005917, 0.6493, 0.2493, 0.8647, 0.0005917, 0.9026, 0.09931, 0.8614, 0.09952, 0.83, 0.0005921, 0.6227, 0.6858, 0.6003, 0.5847, 0.9334, 0.5847, 0.9115, 0.6858, 0.3163, 0.3202, 0.3163, 0.3072, 0.6493, 0.3072, 0.6493, 0.3202, 0.9586, 0.2283, 0.9586, 0.2414, 0.9175, 0.2414, 0.9175, 0.2283, 0.9571, 0.8303, 0.916, 0.8303, 0.916, 0.7891, 0.9571, 0.7891, 0.9611, 0.1369, 0.9261, 0.1377, 0.9261, 0.1017, 0.9612, 0.1007, 0.9237, 0.4351, 0.9237, 0.422, 0.9608, 0.422, 0.9608, 0.4351, 0.9348, 0.5644, 0.83, 0.5644, 0.8397, 0.5287, 0.9432, 0.5334, 0.8288, 0.3348, 0.8288, 0.5835, 0.7918, 0.5835, 0.7918, 0.3348, 0.3336, 0.3348, 0.3336, 0.5835, 0.0005917, 0.5835, 0.0005918, 0.3348, 0.9024, 0.6889, 0.9334, 0.788, 0.6003, 0.788, 0.6217, 0.687, 0.3336, 0.9695, 0.3336, 0.9826, 0.0005917, 0.9826, 0.0005917, 0.9695, 0.9334, 0.8943, 0.9334, 0.9354, 0.6003, 0.9354, 0.6003, 0.8943, 0.8832, 0.9726, 0.6003, 0.9724, 0.6003, 0.9373, 0.8841, 0.9366, 0.5595, 0.984, 0.563, 0.995, 0.2823, 0.995, 0.2846, 0.9838, 0.9292, 0.1644, 0.9261, 0.1532, 0.9582, 0.1532, 0.9607, 0.1644, 0.3188, 0.3327, 0.3163, 0.3214, 0.605, 0.3214, 0.6026, 0.3327, 0.9585, 0.9509, 0.9627, 0.9618, 0.9281, 0.9618, 0.9246, 0.9508, 0.9596, 0.1656, 0.9573, 0.1769, 0.9261, 0.1769, 0.9291, 0.1656, 0.9234, 0.9508, 0.921, 0.9621, 0.8853, 0.9621, 0.8884, 0.9508, 0.916, 0.8927, 0.9185, 0.8815, 0.9541, 0.8815, 0.9511, 0.8927, 0.8407, 0.4464, 0.9446, 0.4508, 0.9348, 0.4861, 0.83, 0.4861, 0.9149, 0.7892, 0.9036, 0.8931, 0.6232, 0.8906, 0.6003, 0.7891, 0.8708, 0.9882, 0.873, 0.9994, 0.6003, 0.9993, 0.6027, 0.9881, 0.5991, 0.8605, 0.323, 0.8604, 0.3163, 0.5917, 0.5991, 0.5847, 0.0005917, 0.0005917, 0.3151, 0.0005917, 0.3151, 0.3336, 0.0005918, 0.3336, 0.593, 0.9124, 0.593, 0.9465, 0.3172, 0.9465, 0.3163, 0.9116, 0.9651, 0.2916, 0.6505, 0.2916, 0.6505, 0.2505, 0.9651, 0.2505, 0.3151, 0.5847, 0.3151, 0.8334, 0.0005917, 0.8334, 0.0005917, 0.5847, 0.9149, 0.9738, 0.9149, 0.9869, 0.6003, 0.9869, 0.6003, 0.9738, 0.2952, 0.8346, 0.3151, 0.9357, 0.0005917, 0.9357, 0.02247, 0.8346, 0.6493, 0.3348, 0.6493, 0.5835, 0.3348, 0.5835, 0.3348, 0.3348, 0.2811, 0.9838, 0.2799, 0.9953, 0.00322, 0.995, 0.0005917, 0.9838, 0.593, 0.9477, 0.593, 0.9607, 0.2785, 0.9607, 0.2785, 0.9477, 0.9651, 0.3298, 0.6505, 0.3298, 0.6505, 0.2928, 0.9651, 0.2928, 0.2695, 0.9377, 0.2686, 0.9683, 0.0005917, 0.9683, 0.0006921, 0.9369, 0.9543, 0.4209, 0.9237, 0.4198, 0.9237, 0.3725, 0.9544, 0.3734, 0.9593, 0.0799, 0.9037, 0.0799, 0.9037, 0.04289, 0.9593, 0.04289, 0.8855, 0.5656, 0.8855, 0.5787, 0.83, 0.5787, 0.83, 0.5656, 0.8806, 0.2192, 0.8788, 0.2308, 0.83, 0.2308, 0.8312, 0.2192, 0.6505, 0.5835, 0.6505, 0.3348, 0.706, 0.3348, 0.706, 0.5835, 0.8836, 0.1133, 0.8836, 0.218, 0.83, 0.2036, 0.8371, 0.1007, 0.9422, 0.5656, 0.9422, 0.5787, 0.8867, 0.5787, 0.8867, 0.5656, 0.706, 0.0005917, 0.706, 0.2493, 0.6505, 0.2493, 0.6505, 0.0005917, 0.9593, 0.04171, 0.9037, 0.04171, 0.9037, 0.0005917, 0.9593, 0.0005917, 0.9501, 0.8803, 0.9162, 0.8802, 0.916, 0.8315, 0.9501, 0.8314, 0.6493, 0.2505, 0.6493, 0.306, 0.3163, 0.306, 0.3163, 0.2505, 0.5924, 0.9104, 0.3175, 0.9091, 0.3163, 0.8617, 0.5924, 0.8617, 0.8773, 0.232, 0.8803, 0.2433, 0.8322, 0.2433, 0.83, 0.232, 0.83, 0.4453, 0.8359, 0.3397, 0.8852, 0.3348, 0.8852, 0.4393, 0.9638, 0.3294, 0.9291, 0.3293, 0.9289, 0.2771, 0.9638, 0.2769, 0.9522, 0.9671, 0.8909, 0.9671, 0.8909, 0.9262, 0.9522, 0.9262, 0.9528, 0.673, 0.9528, 0.686, 0.912, 0.686, 0.912, 0.673, 0.2015, 0.9584, 0.2015, 0.9714, 0.1402, 0.9714, 0.1402, 0.9584, 0.2273, 0.9843, 0.2273, 0.9713, 0.2641, 0.9713, 0.2641, 0.9843, 0.8779, 0.8923, 0.8814, 0.9091, 0.8275, 0.909, 0.8228, 0.8923, 0.6469, 0.5802, 0.6469, 0.333, 0.7083, 0.333, 0.7083, 0.5802, 0.6469, 0.8586, 0.7442, 0.8586, 0.7522, 0.8945, 0.6539, 0.89, 0.8216, 0.7981, 0.8216, 0.8948, 0.7613, 0.9062, 0.7689, 0.8081, 0.9717, 0.7981, 0.9717, 0.8949, 0.9317, 0.9032, 0.9375, 0.8049, 0.6435, 0.3117, 0.6401, 0.3285, 0.6053, 0.3285, 0.6097, 0.3117, 0.7037, 0.8957, 0.7006, 0.9125, 0.6469, 0.9125, 0.6515, 0.8957, 0.9609, 0.5978, 0.9777, 0.6015, 0.9777, 0.6337, 0.9609, 0.6292, 0.6629, 0.7981, 0.7601, 0.8043, 0.7453, 0.8573, 0.6469, 0.8573, 0.6273, 0.6351, 0.6147, 0.7327, 0.3339, 0.7303, 0.3146, 0.6349, 0.5535, 0.9263, 0.5573, 0.943, 0.2838, 0.9429, 0.287, 0.9262, 0.6244, 0.83, 0.6457, 0.9249, 0.333, 0.9249, 0.351, 0.83, 0.6457, 0.333, 0.6457, 0.5802, 0.333, 0.5802, 0.333, 0.333, 0.9277, 0.3121, 0.9256, 0.3294, 0.6505, 0.3289, 0.6469, 0.3121, 0.9413, 0.5847, 0.9413, 0.5977, 0.6285, 0.5977, 0.6285, 0.5847, 0.6273, 0.6337, 0.3146, 0.6337, 0.3146, 0.5928, 0.6273, 0.5928, 0.9144, 0.277, 0.9134, 0.3109, 0.6469, 0.3109, 0.6471, 0.2762, 0.1072, 0.9739, 0.07349, 0.9738, 0.0726, 0.9442, 0.1064, 0.9442, 0.0006224, 0.9442, 0.03537, 0.9442, 0.03537, 0.9851, 0.0006224, 0.9851, 0.3741, 0.9713, 0.3741, 0.9843, 0.3394, 0.9843, 0.3394, 0.9713, 0.2201, 0.9775, 0.2027, 0.9747, 0.2028, 0.9442, 0.2201, 0.9463, 0.9289, 0.2479, 0.9289, 0.0006224, 0.9637, 0.0006224, 0.9637, 0.2479, 0.976, 0.6979, 0.976, 0.7963, 0.9425, 0.7872, 0.9467, 0.69, 0.9585, 0.2491, 0.9631, 0.2659, 0.9327, 0.2659, 0.9289, 0.2491, 0.9649, 0.1036, 0.9684, 0.004359, 0.9994, 0.0006224, 0.9994, 0.09911, 0.3381, 0.9713, 0.3381, 0.9843, 0.3034, 0.9843, 0.3034, 0.9713, 0.509, 0.3305, 0.509, 0.3311, 0.4744, 0.3311, 0.4744, 0.3305, 0.9586, 0.9141, 0.9586, 0.9195, 0.647, 0.9249, 0.6469, 0.9195, 0.5573, 0.9443, 0.5573, 0.9573, 0.2445, 0.9573, 0.2445, 0.9443, 0.2015, 0.9442, 0.2015, 0.9572, 0.1402, 0.9572, 0.1402, 0.9442, 0.3986, 0.3311, 0.3986, 0.3305, 0.4352, 0.3305, 0.4352, 0.3311, 0.3757, 0.5894, 0.3757, 0.5905, 0.3146, 0.5916, 0.3146, 0.5905, 0.3553, 0.3297, 0.3553, 0.3304, 0.3146, 0.3311, 0.3146, 0.3304, 0.8551, 0.333, 0.8551, 0.5802, 0.8142, 0.5802, 0.8142, 0.333, 0.7708, 0.333, 0.7708, 0.5802, 0.7095, 0.5802, 0.7095, 0.333, 0.8931, 0.333, 0.8931, 0.5802, 0.8563, 0.5802, 0.8563, 0.333, 0.3133, 0.5815, 0.3133, 0.8287, 0.0006224, 0.8287, 0.0006225, 0.5815, 0.9671, 0.333, 0.9671, 0.5802, 0.9324, 0.5802, 0.9324, 0.333, 0.5449, 0.3305, 0.5449, 0.3311, 0.5103, 0.3311, 0.5103, 0.3305, 0.8701, 0.9675, 0.8701, 0.9729, 0.5586, 0.9782, 0.5585, 0.9728, 0.3757, 0.5861, 0.3757, 0.5871, 0.3146, 0.5882, 0.3146, 0.5871, 0.8129, 0.333, 0.8129, 0.5802, 0.7721, 0.5802, 0.7721, 0.333, 0.3317, 0.333, 0.3317, 0.5802, 0.0006224, 0.5802, 0.0006226, 0.333, 0.5573, 0.9585, 0.5573, 0.9643, 0.2274, 0.9701, 0.2273, 0.9643, 0.3566, 0.3311, 0.3566, 0.3304, 0.3973, 0.3304, 0.3973, 0.3311, 0.9597, 0.599, 0.9597, 0.6337, 0.6285, 0.6337, 0.6285, 0.599, 0.9211, 0.7969, 0.6477, 0.7961, 0.6469, 0.7664, 0.921, 0.7664, 0.9277, 0.2749, 0.6536, 0.2744, 0.6469, 0.007182, 0.9277, 0.0006224, 0.0006224, 0.0006224, 0.3133, 0.0006224, 0.3133, 0.3317, 0.0006226, 0.3317, 0.9401, 0.7688, 0.9233, 0.7733, 0.9233, 0.7376, 0.9401, 0.734, 0.2773, 0.9265, 0.2826, 0.9429, 0.0006224, 0.9429, 0.003958, 0.9262, 0.6161, 0.7357, 0.6457, 0.8287, 0.3146, 0.8287, 0.3341, 0.734, 0.9304, 0.8075, 0.9304, 0.9059, 0.891, 0.8952, 0.8959, 0.7981, 0.8909, 0.9813, 0.8909, 0.9683, 0.9317, 0.9683, 0.9317, 0.9813, 0.8896, 0.9262, 0.8896, 0.9392, 0.5585, 0.9392, 0.5585, 0.9262, 0.6457, 0.2491, 0.6457, 0.3104, 0.3146, 0.3104, 0.3146, 0.2491, 0.9094, 0.6887, 0.6285, 0.6883, 0.6285, 0.6358, 0.9107, 0.6349, 0.9846, 0.9801, 0.9534, 0.9809, 0.9534, 0.9271, 0.9848, 0.9262, 0.9733, 0.6717, 0.912, 0.6717, 0.912, 0.6349, 0.9733, 0.6349, 0.3021, 0.9713, 0.3021, 0.9843, 0.2653, 0.9843, 0.2653, 0.9713, 0.8541, 0.7981, 0.8897, 0.8908, 0.8529, 0.891, 0.8228, 0.7981, 0.7353, 0.8958, 0.7416, 0.9121, 0.7103, 0.9121, 0.705, 0.8957, 0.9413, 0.7267, 0.6285, 0.7268, 0.6285, 0.69, 0.9413, 0.69, 0.922, 0.7347, 0.922, 0.7652, 0.6477, 0.7652, 0.6469, 0.734, 0.1389, 0.9747, 0.1086, 0.9747, 0.1085, 0.9442, 0.1389, 0.9442, 0.03661, 0.9442, 0.07136, 0.9442, 0.07136, 0.981, 0.03661, 0.981, 0.4732, 0.3305, 0.4731, 0.3311, 0.4365, 0.3311, 0.4365, 0.3305, 0.9311, 0.333, 0.9311, 0.5802, 0.8943, 0.5802, 0.8943, 0.333, 0.3146, 0.2479, 0.3146, 0.0006225, 0.6457, 0.0006224, 0.6457, 0.2479, 0.5585, 0.9662, 0.5585, 0.9605, 0.8884, 0.9547, 0.8885, 0.9605, 0.3182, 0.3284, 0.3146, 0.3117, 0.6041, 0.3117, 0.6004, 0.3284, 0.02117, 0.9249, 0.0006224, 0.83, 0.3317, 0.83, 0.3107, 0.9249, 0.5585, 0.9535, 0.5585, 0.9404, 0.8896, 0.9404, 0.8896, 0.9535])
me_table_1.materials.append(mat_table_1)
me_table_1.use_remesh_preserve_volume = False
me_table_1.use_remesh_preserve_attributes = False
me_table_1.use_mirror_vertex_groups = False
me_table_1.update()

# ---- objects
ob_table_1 = bpy.data.objects.new('table_1', me_table_1)
ob_lamp = bpy.data.objects.new('Lamp', light_lamp)
ob_camera = bpy.data.objects.new('Camera', cam_camera)

# ---- transforms, parenting, visibility, modifiers, constraints
ob_table_1.location = (1.25, 0.0, 0.7742)
ob_table_1.scale = (0.025, 0.6738, 0.05)
ob_table_1.lineart.crease_threshold = 0.0
ob_lamp.location = (4.076, 1.005, 5.904)
ob_lamp.rotation_euler = (0.6503, 0.05522, 1.866)
ob_lamp.lock_rotations_4d = False
ob_lamp.empty_display_type = 'ARROWS'
ob_lamp.color = (0.0, 0.0, 0.0, 0.0)
ob_lamp.lineart.crease_threshold = 0.0
ob_camera.location = (5.321, -5.145, 4.515)
ob_camera.rotation_euler = (1.109, 0.0, 0.8149)
ob_camera.lock_rotations_4d = False
ob_camera.empty_display_type = 'ARROWS'
ob_camera.color = (0.0, 0.0, 0.0, 0.0)
ob_camera.display_type = 'WIRE'
ob_camera.lineart.crease_threshold = 0.0

# ---- collection membership
col_collection_1.objects.link(ob_table_1)
col_collection_1.objects.link(ob_lamp)
col_collection_1.objects.link(ob_camera)

# ---- scene / render settings (as saved in the file)
scene.camera = ob_camera
scene.frame_start = 1; scene.frame_end = 250; scene.frame_set(1)
scene.render.engine = 'CYCLES'
scene.render.resolution_percentage = 50
scene.render.dither_intensity = 0.0
scene.cycles.use_denoising = False
scene.cycles.samples = 128
scene.cycles.sampling_pattern = 'TABULATED_SOBOL'
scene.cycles.light_sampling_threshold = 0.0
scene.cycles.use_adaptive_sampling = False
scene.cycles.use_light_tree = False
scene.cycles.blur_glossy = 0.0
scene.cycles.sample_clamp_indirect = 0.0
scene.view_settings.view_transform = 'Standard'
bpy.context.view_layer.update()
